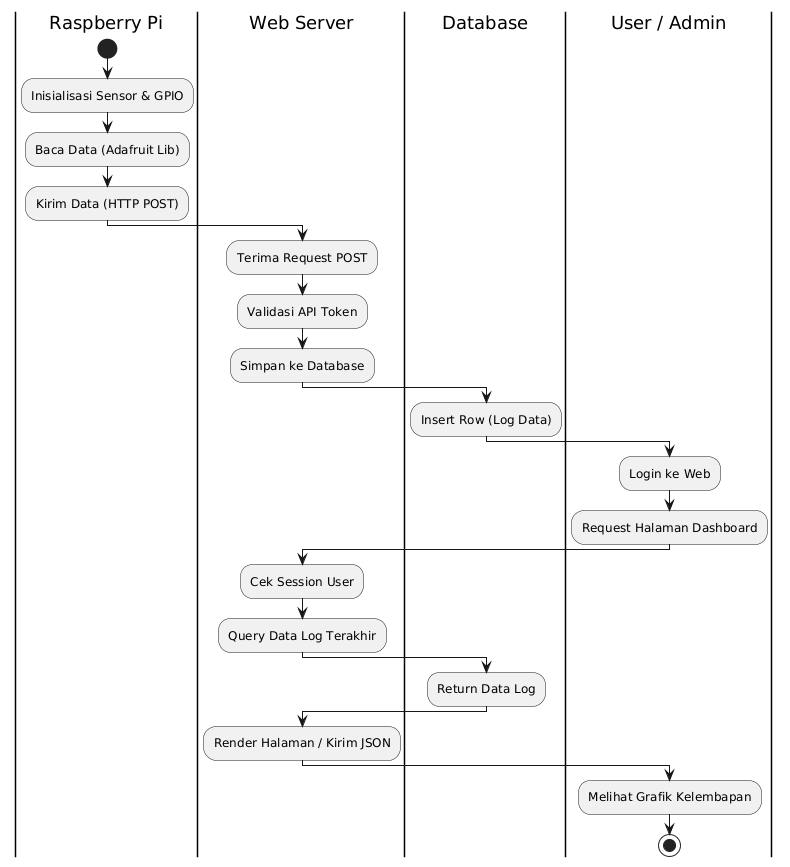

The diagram above was rendered by PlantUML. Its source (embedded in the PNG):
@startuml
|Raspberry Pi|
start
:Inisialisasi Sensor & GPIO;
:Baca Data (Adafruit Lib);
:Kirim Data (HTTP POST);

|Web Server|
:Terima Request POST;
:Validasi API Token;
:Simpan ke Database;

|Database|
:Insert Row (Log Data);

|User / Admin|
:Login ke Web;
:Request Halaman Dashboard;

|Web Server|
:Cek Session User;
:Query Data Log Terakhir;

|Database|
:Return Data Log;

|Web Server|
:Render Halaman / Kirim JSON;

|User / Admin|
:Melihat Grafik Kelembapan;
stop
@enduml